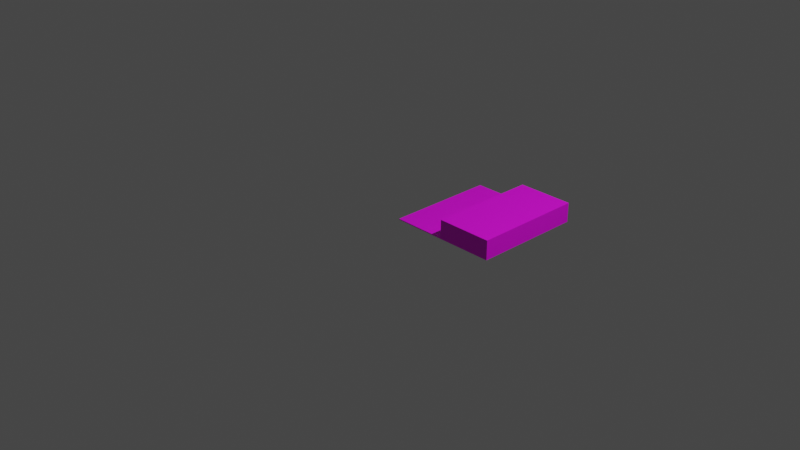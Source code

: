 # Source: step20.blend  (saved by Blender 2.90.8; exported with 4.5.12 LTS)
import bpy
from mathutils import Matrix  # noqa: F401  (used for matrix-valued properties, if any)

bpy.ops.wm.read_factory_settings(use_empty=True)
scene = bpy.context.scene
scene.name = 'Scene'

# ---- collections
col_collection = bpy.data.collections.new('Collection'); scene.collection.children.link(col_collection)

# ---- images (referenced by path relative to the original .blend; pixels are not part of the script)
import os
ASSET_DIR = os.environ.get("B2B_ASSET_DIR", "")  # directory of the original .blend (textures are referenced by path, not embedded)
HERE = os.path.dirname(os.path.abspath(__file__))  # packed textures are extracted next to this script under _unpacked/

def load_image(name, relpath, width, height, colorspace="sRGB"):
    """Load a texture the original file referenced (path relative to the .blend, or extracted next to this script)."""
    p = next((c for c in (os.path.join(HERE, relpath), os.path.join(ASSET_DIR, relpath)) if relpath and os.path.exists(c)), "")
    if p:
        img = bpy.data.images.load(p, check_existing=True)
        img.name = name
    else:  # same state as the original file: an image datablock whose file is absent (Cycles renders it pink)
        img = bpy.data.images.new(name, width, height)
        img.source = "FILE"
        img.filepath = "//" + (relpath or name)
    img.colorspace_settings.name = colorspace
    return img
img_osb_texture_jpg = load_image('osb_texture.jpg', 'osb_texture.jpg', 1024, 1024, 'sRGB')

# ---- materials (node trees are filled in below, after node groups)
mat_osb = bpy.data.materials.new('osb')
mat_osb.use_transparent_shadow = False

# ---- material node trees
mat_osb.use_nodes = True; mat_osb.node_tree.nodes.clear()
_N = mat_osb.node_tree.nodes; _L = mat_osb.node_tree.links
n0 = _N.new('ShaderNodeBsdfPrincipled'); n0.name = 'Principled BSDF'; n0.location = (10, 300)
n0.distribution = 'GGX'
n0.subsurface_method = 'BURLEY'
n0.inputs[3].default_value = 1.45
n0.inputs[27].default_value = (0.0, 0.0, 0.0, 1.0)
n0.inputs[28].default_value = 1.0
n1 = _N.new('ShaderNodeOutputMaterial'); n1.name = 'Material Output'; n1.location = (300, 300)
n2 = _N.new('ShaderNodeTexImage'); n2.name = 'Image Texture'; n2.location = (-280, 280)
n2.image = img_osb_texture_jpg
_L.new(n0.outputs[0], n1.inputs[0])
_L.new(n2.outputs[0], n0.inputs[0])
n1.is_active_output = True

# ---- world
world_world = bpy.data.worlds.new('World'); scene.world = world_world
world_world.use_nodes = True; world_world.node_tree.nodes.clear()
_N = world_world.node_tree.nodes; _L = world_world.node_tree.links
n0 = _N.new('ShaderNodeOutputWorld'); n0.name = 'World Output'; n0.location = (300, 300)
n1 = _N.new('ShaderNodeBackground'); n1.name = 'Background'; n1.location = (10, 300)
n1.inputs[0].default_value = (0.05088, 0.05088, 0.05088, 1.0)
_L.new(n1.outputs[0], n0.inputs[0])
n0.is_active_output = True
world_world.color = (0.05088, 0.05088, 0.05088)
world_world.use_sun_shadow = False
world_world.sun_shadow_jitter_overblur = 0.0

# ---- cameras
cam_camera = bpy.data.cameras.new('Camera')
cam_camera.clip_end = 100.0
cam_camera.ortho_scale = 7.314

# ---- lights
light_light = bpy.data.lights.new('Light', 'POINT')
light_light.transmission_factor = 0.0
light_light.energy = 1000.0
light_light.shadow_soft_size = 0.1
light_light.shadow_maximum_resolution = 0.006
light_light.use_absolute_resolution = True

# ---- meshes
me_step20 = bpy.data.meshes.new('Step20')
me_step20.from_pydata([(1.2, 1.2, -0.01), (1.2, 0.0, -0.01), (0.0, 0.0, -0.01), (0.0, 1.2, -0.01), (1.2, 1.2, 0.2), (1.2, 0.0, 0.2), (0.59, 1.2, 0.2), (0.59, 0.0, 0.2), (0.59, 1.2, 1.445e-16), (-1.837e-18, 1.2, 0.0), (0.59, 0.0, 1.445e-16), (-1.837e-18, 0.0, 0.0)], [], [(0, 1, 2), (2, 3, 0), (4, 5, 1), (1, 0, 4), (6, 7, 5), (5, 4, 6), (4, 0, 8), (3, 9, 8), (8, 0, 3), (8, 6, 4), (2, 1, 10), (5, 7, 10), (10, 1, 5), (10, 11, 2), (8, 10, 7), (7, 6, 8), (9, 11, 10), (10, 8, 9), (3, 2, 11), (11, 9, 3)])
_uv = me_step20.uv_layers.new(name='UVMap')
_uv.uv.foreach_set('vector', [0.0, 0.0, 1.0, 0.0, 1.0, 1.0, 0.0, 0.0, 1.0, 0.0, 1.0, 1.0, 0.0, 0.0, 1.0, 0.0, 1.0, 1.0, 0.0, 0.0, 1.0, 0.0, 1.0, 1.0, 0.0, 0.0, 1.0, 0.0, 1.0, 1.0, 0.0, 0.0, 1.0, 0.0, 1.0, 1.0, 0.0, 0.0, 1.0, 0.0, 1.0, 1.0, 0.0, 0.0, 1.0, 0.0, 1.0, 1.0, 0.0, 0.0, 1.0, 0.0, 1.0, 1.0, 0.0, 0.0, 1.0, 0.0, 1.0, 1.0, 0.0, 0.0, 1.0, 0.0, 1.0, 1.0, 0.0, 0.0, 1.0, 0.0, 1.0, 1.0, 0.0, 0.0, 1.0, 0.0, 1.0, 1.0, 0.0, 0.0, 1.0, 0.0, 1.0, 1.0, 0.0, 0.0, 1.0, 0.0, 1.0, 1.0, 0.0, 0.0, 1.0, 0.0, 1.0, 1.0, 0.0, 0.0, 1.0, 0.0, 1.0, 1.0, 0.0, 0.0, 1.0, 0.0, 1.0, 1.0, 0.0, 0.0, 1.0, 0.0, 1.0, 1.0, 0.0, 0.0, 1.0, 0.0, 1.0, 1.0])
me_step20.materials.append(mat_osb)
me_step20.use_remesh_fix_poles = True
me_step20.use_remesh_preserve_attributes = False
me_step20.use_mirror_vertex_groups = False
me_step20.update()

# ---- objects
ob_light = bpy.data.objects.new('Light', light_light)
ob_camera = bpy.data.objects.new('Camera', cam_camera)
ob_step20 = bpy.data.objects.new('Step20', me_step20)

# ---- transforms, parenting, visibility, modifiers, constraints
ob_light.location = (4.076, 1.005, 5.904)
ob_light.rotation_euler = (0.6503, 0.05522, 1.866)
ob_light.lock_rotations_4d = False
ob_light.empty_display_type = 'ARROWS'
ob_light.color = (0.0, 0.0, 0.0, 0.0)
ob_light.lineart.crease_threshold = 0.0
ob_camera.location = (7.359, -6.926, 4.958)
ob_camera.rotation_euler = (1.109, 0.0, 0.8149)
ob_camera.lock_rotations_4d = False
ob_camera.empty_display_type = 'ARROWS'
ob_camera.color = (0.0, 0.0, 0.0, 0.0)
ob_camera.display_type = 'WIRE'
ob_camera.lineart.crease_threshold = 0.0
ob_step20.location = (0.0, 0.0, 0.0)
ob_step20.lineart.crease_threshold = 0.0

# ---- collection membership
col_collection.objects.link(ob_light)
col_collection.objects.link(ob_camera)
col_collection.objects.link(ob_step20)

# ---- scene / render settings (as saved in the file)
scene.camera = ob_camera
scene.frame_start = 1; scene.frame_end = 250; scene.frame_set(1)
scene.render.engine = 'BLENDER_EEVEE_NEXT'
scene.cycles.use_denoising = False
scene.cycles.samples = 128
scene.cycles.sampling_pattern = 'TABULATED_SOBOL'
scene.cycles.use_adaptive_sampling = False
scene.cycles.use_light_tree = False
scene.view_settings.view_transform = 'Filmic'
bpy.context.view_layer.update()
